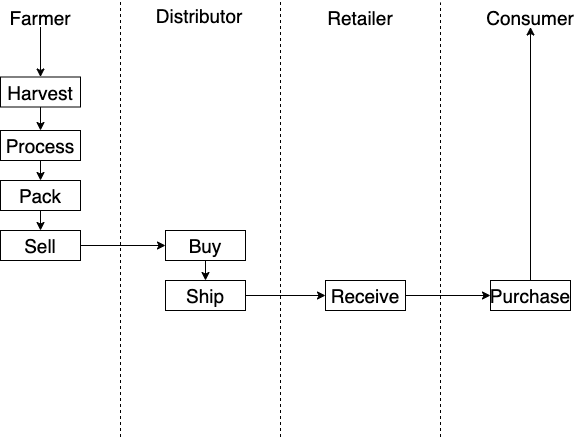

The diagram above was exported from draw.io. Its source (the exported page's mxGraphModel, read from the mxfile embedded in the PNG):
<mxGraphModel dx="1186" dy="511" grid="1" gridSize="10" guides="1" tooltips="1" connect="1" arrows="1" fold="1" page="1" pageScale="1" pageWidth="827" pageHeight="1169" math="0" shadow="0">
  <root>
    <mxCell id="0" />
    <mxCell id="1" parent="0" />
    <mxCell id="UlEFlzdXGnrtxjO5ibTy-1" value="" style="edgeStyle=orthogonalEdgeStyle;rounded=0;orthogonalLoop=1;jettySize=auto;html=1;fontSize=19;" edge="1" parent="1" source="UlEFlzdXGnrtxjO5ibTy-2" target="UlEFlzdXGnrtxjO5ibTy-6">
      <mxGeometry relative="1" as="geometry" />
    </mxCell>
    <mxCell id="UlEFlzdXGnrtxjO5ibTy-2" value="Farmer" style="text;html=1;strokeColor=none;fillColor=none;align=center;verticalAlign=middle;whiteSpace=wrap;rounded=0;fontSize=19;" vertex="1" parent="1">
      <mxGeometry x="220" y="231.5" width="40" height="20" as="geometry" />
    </mxCell>
    <mxCell id="UlEFlzdXGnrtxjO5ibTy-3" value="Retailer" style="text;html=1;strokeColor=none;fillColor=none;align=center;verticalAlign=middle;whiteSpace=wrap;rounded=0;fontSize=19;" vertex="1" parent="1">
      <mxGeometry x="540" y="231.5" width="40" height="20" as="geometry" />
    </mxCell>
    <mxCell id="UlEFlzdXGnrtxjO5ibTy-4" value="Distributor" style="text;html=1;strokeColor=none;fillColor=none;align=center;verticalAlign=middle;whiteSpace=wrap;rounded=0;fontSize=19;" vertex="1" parent="1">
      <mxGeometry x="379" y="230" width="40" height="20" as="geometry" />
    </mxCell>
    <mxCell id="UlEFlzdXGnrtxjO5ibTy-5" value="" style="edgeStyle=orthogonalEdgeStyle;rounded=0;orthogonalLoop=1;jettySize=auto;html=1;fontSize=19;entryX=0.5;entryY=0;entryDx=0;entryDy=0;" edge="1" parent="1" source="UlEFlzdXGnrtxjO5ibTy-6" target="UlEFlzdXGnrtxjO5ibTy-20">
      <mxGeometry relative="1" as="geometry">
        <mxPoint x="240" y="355" as="targetPoint" />
      </mxGeometry>
    </mxCell>
    <mxCell id="UlEFlzdXGnrtxjO5ibTy-6" value="Harvest" style="rounded=0;whiteSpace=wrap;html=1;fontSize=19;" vertex="1" parent="1">
      <mxGeometry x="200" y="301.5" width="80" height="30" as="geometry" />
    </mxCell>
    <mxCell id="UlEFlzdXGnrtxjO5ibTy-7" style="edgeStyle=orthogonalEdgeStyle;rounded=0;orthogonalLoop=1;jettySize=auto;html=1;exitX=0.5;exitY=1;exitDx=0;exitDy=0;entryX=0.5;entryY=0;entryDx=0;entryDy=0;" edge="1" parent="1" source="UlEFlzdXGnrtxjO5ibTy-8" target="UlEFlzdXGnrtxjO5ibTy-11">
      <mxGeometry relative="1" as="geometry" />
    </mxCell>
    <mxCell id="UlEFlzdXGnrtxjO5ibTy-8" value="Pack" style="rounded=0;whiteSpace=wrap;html=1;fontSize=19;" vertex="1" parent="1">
      <mxGeometry x="200" y="405" width="80" height="30" as="geometry" />
    </mxCell>
    <mxCell id="UlEFlzdXGnrtxjO5ibTy-9" style="edgeStyle=orthogonalEdgeStyle;rounded=0;orthogonalLoop=1;jettySize=auto;html=1;exitX=1;exitY=0.5;exitDx=0;exitDy=0;entryX=0;entryY=0.5;entryDx=0;entryDy=0;fontSize=19;" edge="1" parent="1" source="UlEFlzdXGnrtxjO5ibTy-12" target="UlEFlzdXGnrtxjO5ibTy-16">
      <mxGeometry relative="1" as="geometry">
        <mxPoint x="445" y="470" as="sourcePoint" />
      </mxGeometry>
    </mxCell>
    <mxCell id="UlEFlzdXGnrtxjO5ibTy-10" style="edgeStyle=orthogonalEdgeStyle;rounded=0;orthogonalLoop=1;jettySize=auto;html=1;exitX=1;exitY=0.5;exitDx=0;exitDy=0;entryX=0;entryY=0.5;entryDx=0;entryDy=0;fontSize=19;" edge="1" parent="1" source="UlEFlzdXGnrtxjO5ibTy-11" target="UlEFlzdXGnrtxjO5ibTy-14">
      <mxGeometry relative="1" as="geometry" />
    </mxCell>
    <mxCell id="UlEFlzdXGnrtxjO5ibTy-11" value="Sell" style="rounded=0;whiteSpace=wrap;html=1;fontSize=19;" vertex="1" parent="1">
      <mxGeometry x="200" y="455" width="80" height="30" as="geometry" />
    </mxCell>
    <mxCell id="UlEFlzdXGnrtxjO5ibTy-12" value="Ship" style="rounded=0;whiteSpace=wrap;html=1;fontSize=19;" vertex="1" parent="1">
      <mxGeometry x="365" y="505" width="80" height="30" as="geometry" />
    </mxCell>
    <mxCell id="UlEFlzdXGnrtxjO5ibTy-13" style="edgeStyle=orthogonalEdgeStyle;rounded=0;orthogonalLoop=1;jettySize=auto;html=1;exitX=0.5;exitY=1;exitDx=0;exitDy=0;entryX=0.5;entryY=0;entryDx=0;entryDy=0;fontSize=19;" edge="1" parent="1" source="UlEFlzdXGnrtxjO5ibTy-14" target="UlEFlzdXGnrtxjO5ibTy-12">
      <mxGeometry relative="1" as="geometry" />
    </mxCell>
    <mxCell id="UlEFlzdXGnrtxjO5ibTy-14" value="Buy" style="rounded=0;whiteSpace=wrap;html=1;fontSize=19;" vertex="1" parent="1">
      <mxGeometry x="365" y="455" width="80" height="30" as="geometry" />
    </mxCell>
    <mxCell id="UlEFlzdXGnrtxjO5ibTy-15" value="" style="edgeStyle=orthogonalEdgeStyle;rounded=0;orthogonalLoop=1;jettySize=auto;html=1;fontSize=19;" edge="1" parent="1" source="UlEFlzdXGnrtxjO5ibTy-16" target="UlEFlzdXGnrtxjO5ibTy-18">
      <mxGeometry relative="1" as="geometry" />
    </mxCell>
    <mxCell id="UlEFlzdXGnrtxjO5ibTy-16" value="Receive" style="rounded=0;whiteSpace=wrap;html=1;fontSize=19;" vertex="1" parent="1">
      <mxGeometry x="525" y="505" width="80" height="30" as="geometry" />
    </mxCell>
    <mxCell id="UlEFlzdXGnrtxjO5ibTy-17" value="" style="edgeStyle=orthogonalEdgeStyle;rounded=0;orthogonalLoop=1;jettySize=auto;html=1;fontSize=19;entryX=0.5;entryY=1;entryDx=0;entryDy=0;" edge="1" parent="1" source="UlEFlzdXGnrtxjO5ibTy-18" target="UlEFlzdXGnrtxjO5ibTy-21">
      <mxGeometry relative="1" as="geometry">
        <mxPoint x="720" y="276" as="targetPoint" />
        <Array as="points" />
      </mxGeometry>
    </mxCell>
    <mxCell id="UlEFlzdXGnrtxjO5ibTy-18" value="Purchase" style="rounded=0;whiteSpace=wrap;html=1;fontSize=19;" vertex="1" parent="1">
      <mxGeometry x="690" y="505" width="80" height="30" as="geometry" />
    </mxCell>
    <mxCell id="UlEFlzdXGnrtxjO5ibTy-19" style="edgeStyle=orthogonalEdgeStyle;rounded=0;orthogonalLoop=1;jettySize=auto;html=1;exitX=0.5;exitY=1;exitDx=0;exitDy=0;entryX=0.5;entryY=0;entryDx=0;entryDy=0;fontSize=19;" edge="1" parent="1" source="UlEFlzdXGnrtxjO5ibTy-20" target="UlEFlzdXGnrtxjO5ibTy-8">
      <mxGeometry relative="1" as="geometry" />
    </mxCell>
    <mxCell id="UlEFlzdXGnrtxjO5ibTy-20" value="Process" style="rounded=0;whiteSpace=wrap;html=1;fontSize=19;" vertex="1" parent="1">
      <mxGeometry x="200" y="355" width="80" height="30" as="geometry" />
    </mxCell>
    <mxCell id="UlEFlzdXGnrtxjO5ibTy-21" value="Consumer" style="text;html=1;strokeColor=none;fillColor=none;align=center;verticalAlign=middle;whiteSpace=wrap;rounded=0;fontSize=19;" vertex="1" parent="1">
      <mxGeometry x="710" y="231.5" width="40" height="20" as="geometry" />
    </mxCell>
    <mxCell id="UlEFlzdXGnrtxjO5ibTy-22" value="" style="endArrow=none;dashed=1;html=1;fontSize=19;" edge="1" parent="1">
      <mxGeometry width="50" height="50" relative="1" as="geometry">
        <mxPoint x="480" y="661.5" as="sourcePoint" />
        <mxPoint x="480" y="226" as="targetPoint" />
      </mxGeometry>
    </mxCell>
    <mxCell id="UlEFlzdXGnrtxjO5ibTy-23" value="" style="endArrow=none;dashed=1;html=1;fontSize=19;" edge="1" parent="1">
      <mxGeometry width="50" height="50" relative="1" as="geometry">
        <mxPoint x="640" y="661.5" as="sourcePoint" />
        <mxPoint x="640" y="227" as="targetPoint" />
      </mxGeometry>
    </mxCell>
    <mxCell id="UlEFlzdXGnrtxjO5ibTy-24" value="" style="endArrow=none;dashed=1;html=1;fontSize=19;" edge="1" parent="1">
      <mxGeometry width="50" height="50" relative="1" as="geometry">
        <mxPoint x="320" y="661.5" as="sourcePoint" />
        <mxPoint x="320" y="225" as="targetPoint" />
      </mxGeometry>
    </mxCell>
  </root>
</mxGraphModel>